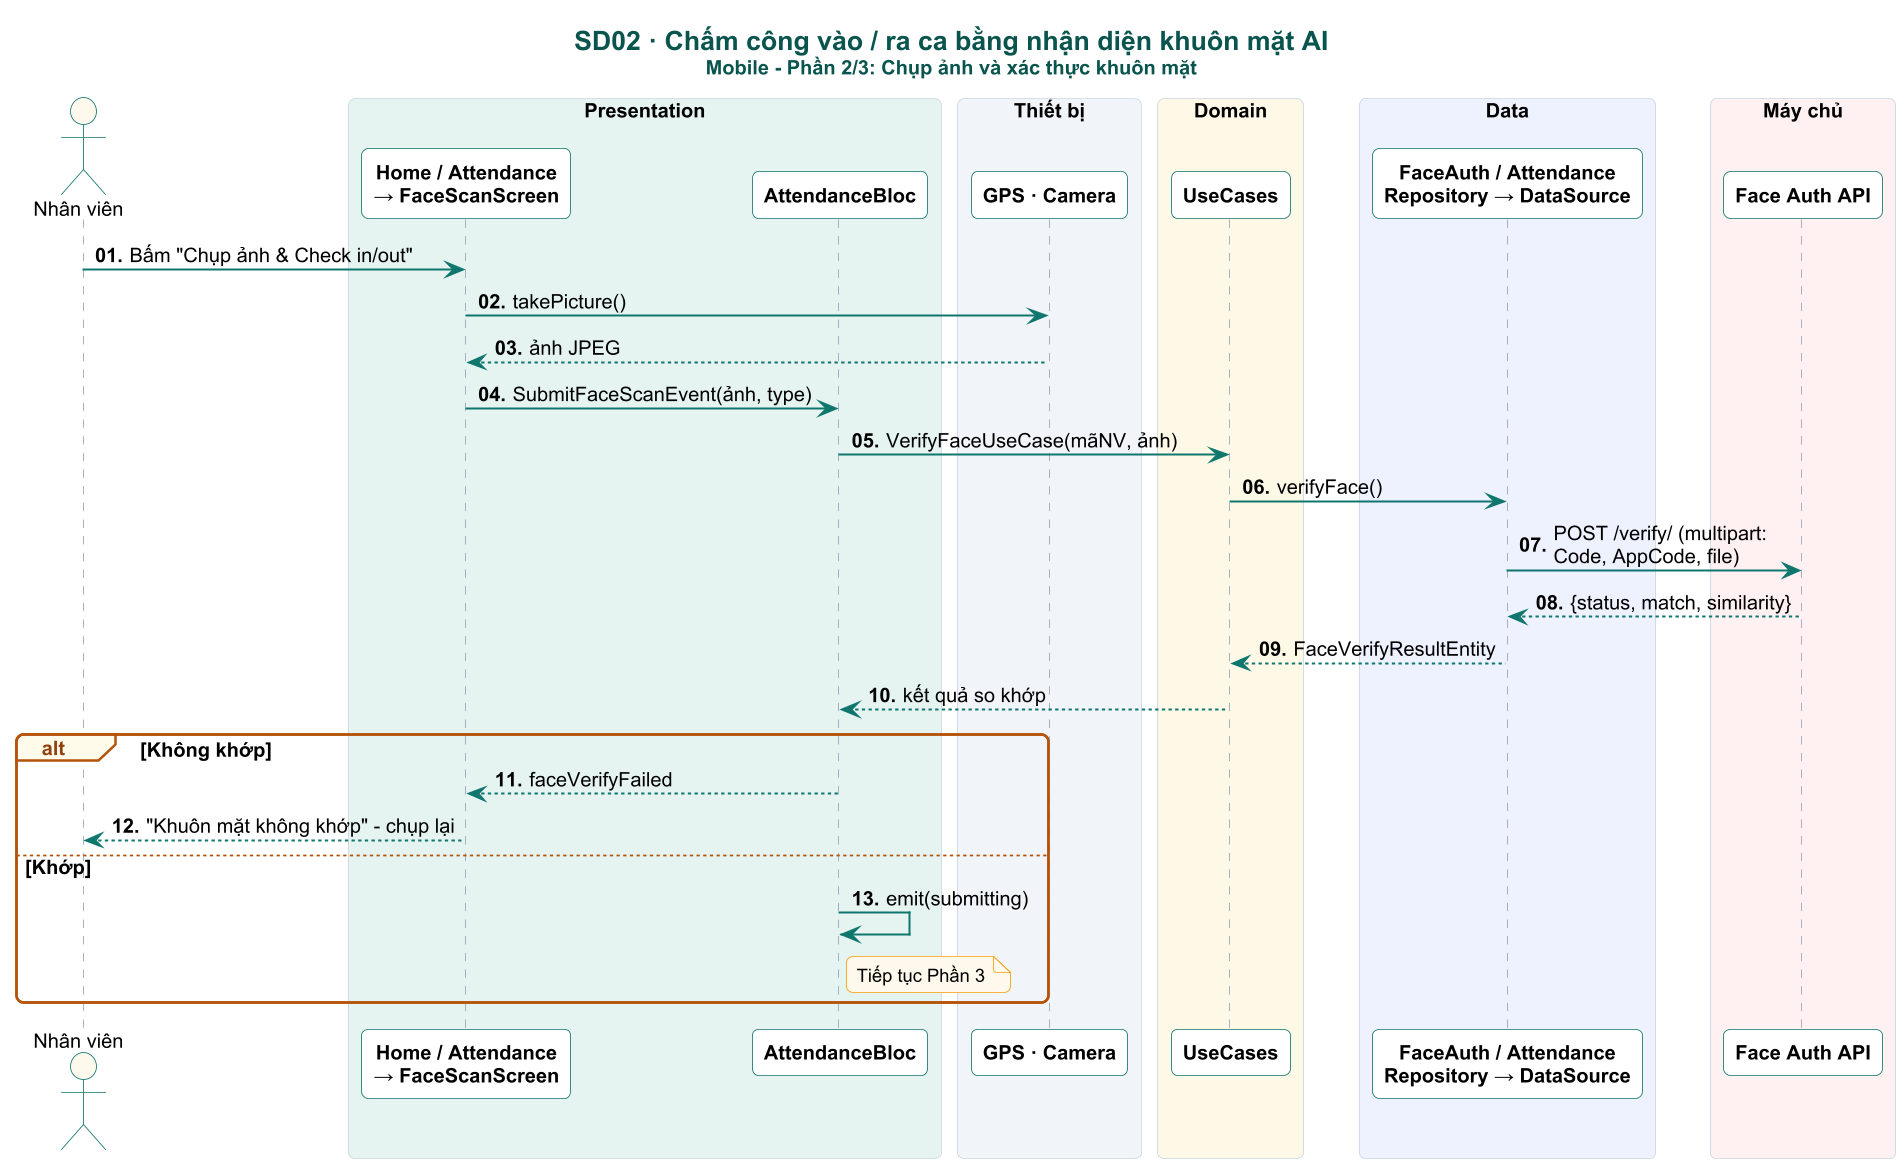

The diagram above was rendered by PlantUML. Its source (embedded in the PNG):
@startuml

skinparam dpi 160
skinparam defaultFontName Arial
skinparam defaultFontSize 12
skinparam shadowing false
skinparam roundCorner 8
skinparam maxMessageSize 230
skinparam sequenceMessageAlign left
skinparam responseMessageBelowArrow true
skinparam ParticipantPadding 4
skinparam BoxPadding 4
skinparam titleFontSize 16
skinparam titleFontStyle bold
skinparam titleFontColor #0A544E
skinparam sequence {
  ArrowColor #0F766E
  ArrowThickness 1.2
  LifeLineBorderColor #94A3B8
  LifeLineBackgroundColor #CCFBF1
  ParticipantBorderColor #0F766E
  ParticipantBackgroundColor #FFFFFF
  ParticipantFontStyle bold
  ActorBorderColor #0F766E
  ActorBackgroundColor #FFF8EC
  BoxBorderColor #CBD5E1
  GroupBorderColor #B45309
  GroupBackgroundColor #FFFBEB
  GroupHeaderFontColor #92400E
  DividerBackgroundColor #F0FDFA
  DividerBorderColor #0F766E
  ReferenceBackgroundColor #F8FAFC
}
skinparam note {
  BackgroundColor #FFF8EC
  BorderColor #F59E0B
  FontSize 11
}

autonumber "<b>00."
title SD02 · Chấm công vào / ra ca bằng nhận diện khuôn mặt AI\n<size:12>Mobile - Phần 2/3: Chụp ảnh và xác thực khuôn mặt</size>
actor "Nhân viên" as U
box "Presentation" #E6F4F1
participant "Home / Attendance\n→ FaceScanScreen" as S
participant "AttendanceBloc" as B
end box
box "Thiết bị" #F1F5F9
participant "GPS · Camera" as DEV
end box
box "Domain" #FEF9E7
participant "UseCases" as UC
end box
box "Data" #EEF2FF
participant "FaceAuth / Attendance\nRepository → DataSource" as REPO
end box
box "Máy chủ" #FFF1F2
participant "Face Auth API" as FAPI
participant "HRM Backend API" as API
end box

hide unlinked

U -> S : Bấm "Chụp ảnh & Check in/out"
S -> DEV : takePicture()
DEV --> S : ảnh JPEG
S -> B : SubmitFaceScanEvent(ảnh, type)
B -> UC : VerifyFaceUseCase(mãNV, ảnh)
UC -> REPO : verifyFace()
REPO -> FAPI : POST /verify/ (multipart:\nCode, AppCode, file)
FAPI --> REPO : {status, match, similarity}
REPO --> UC : FaceVerifyResultEntity
UC --> B : kết quả so khớp
alt Không khớp
  B --> S : faceVerifyFailed
  S --> U : "Khuôn mặt không khớp" - chụp lại
else Khớp
  B -> B : emit(submitting)
  note right of B : Tiếp tục Phần 3
end
@enduml